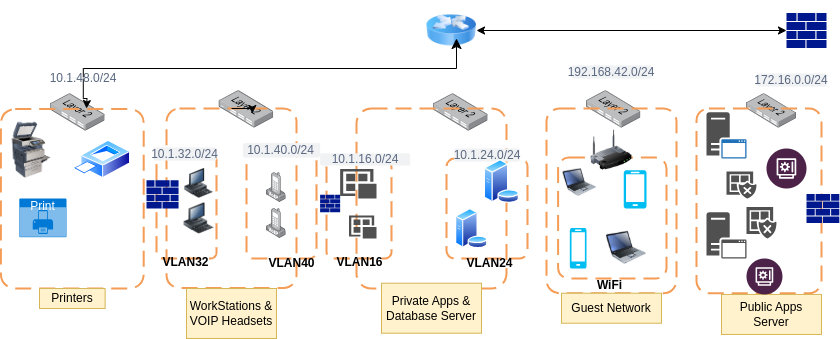

The diagram above was exported from draw.io. Its source (the exported page's mxGraphModel, read from the mxfile embedded in the PNG):
<mxGraphModel dx="1728" dy="449" grid="1" gridSize="10" guides="1" tooltips="1" connect="1" arrows="1" fold="1" page="1" pageScale="1" pageWidth="850" pageHeight="1100" math="0" shadow="0">
  <root>
    <mxCell id="0" />
    <mxCell id="1" parent="0" />
    <mxCell id="nbm-iL0owOvE1ClXrc36-1" value="" style="sketch=0;aspect=fixed;pointerEvents=1;shadow=0;dashed=0;html=1;strokeColor=none;labelPosition=center;verticalLabelPosition=bottom;verticalAlign=top;align=center;fillColor=#00188D;shape=mxgraph.mscae.enterprise.firewall" vertex="1" parent="1">
      <mxGeometry x="760" y="84.39999999999999" width="40" height="35.2" as="geometry" />
    </mxCell>
    <mxCell id="nbm-iL0owOvE1ClXrc36-2" value="" style="image;html=1;image=img/lib/clip_art/networking/Router_Icon_128x128.png" vertex="1" parent="1">
      <mxGeometry x="400" y="72" width="50" height="60" as="geometry" />
    </mxCell>
    <mxCell id="nbm-iL0owOvE1ClXrc36-4" value="" style="endArrow=classic;startArrow=classic;html=1;rounded=0;entryX=0;entryY=0.5;entryDx=0;entryDy=0;entryPerimeter=0;" edge="1" parent="1" source="nbm-iL0owOvE1ClXrc36-2" target="nbm-iL0owOvE1ClXrc36-1">
      <mxGeometry width="50" height="50" relative="1" as="geometry">
        <mxPoint x="600" y="110" as="sourcePoint" />
        <mxPoint x="650" y="60" as="targetPoint" />
        <Array as="points" />
      </mxGeometry>
    </mxCell>
    <mxCell id="nbm-iL0owOvE1ClXrc36-5" value="" style="image;points=[];aspect=fixed;html=1;align=center;shadow=0;dashed=0;image=img/lib/allied_telesis/switch/Switch_24_port_L2.svg;" vertex="1" parent="1">
      <mxGeometry x="720" y="165.22" width="50" height="34.28" as="geometry" />
    </mxCell>
    <mxCell id="nbm-iL0owOvE1ClXrc36-6" value="" style="image;points=[];aspect=fixed;html=1;align=center;shadow=0;dashed=0;image=img/lib/allied_telesis/switch/Switch_24_port_L2.svg;" vertex="1" parent="1">
      <mxGeometry x="560" y="162.21" width="54.4" height="37.29" as="geometry" />
    </mxCell>
    <mxCell id="nbm-iL0owOvE1ClXrc36-7" value="" style="image;points=[];aspect=fixed;html=1;align=center;shadow=0;dashed=0;image=img/lib/allied_telesis/switch/Switch_24_port_L2.svg;" vertex="1" parent="1">
      <mxGeometry x="407.2" y="165.21999999999997" width="54.4" height="37.29" as="geometry" />
    </mxCell>
    <mxCell id="nbm-iL0owOvE1ClXrc36-8" value="" style="image;points=[];aspect=fixed;html=1;align=center;shadow=0;dashed=0;image=img/lib/allied_telesis/switch/Switch_24_port_L2.svg;" vertex="1" parent="1">
      <mxGeometry x="192.8" y="162.21" width="54.4" height="37.29" as="geometry" />
    </mxCell>
    <mxCell id="nbm-iL0owOvE1ClXrc36-9" value="" style="image;points=[];aspect=fixed;html=1;align=center;shadow=0;dashed=0;image=img/lib/allied_telesis/switch/Switch_24_port_L2.svg;" vertex="1" parent="1">
      <mxGeometry x="24.199999999999996" y="165.22" width="54.4" height="37.29" as="geometry" />
    </mxCell>
    <mxCell id="nbm-iL0owOvE1ClXrc36-10" value="" style="rounded=1;arcSize=10;dashed=1;strokeColor=#F59D56;fillColor=none;gradientColor=none;dashPattern=8 4;strokeWidth=2;" vertex="1" parent="1">
      <mxGeometry x="-25.6" y="180.5" width="142.8" height="179.5" as="geometry" />
    </mxCell>
    <mxCell id="nbm-iL0owOvE1ClXrc36-11" value="" style="rounded=1;arcSize=10;dashed=1;strokeColor=#F59D56;fillColor=none;gradientColor=none;dashPattern=8 4;strokeWidth=2;" vertex="1" parent="1">
      <mxGeometry x="140" y="180" width="130" height="179.5" as="geometry" />
    </mxCell>
    <mxCell id="nbm-iL0owOvE1ClXrc36-12" style="edgeStyle=orthogonalEdgeStyle;rounded=0;orthogonalLoop=1;jettySize=auto;html=1;exitX=0.5;exitY=0;exitDx=0;exitDy=0;entryX=0.66;entryY=0.028;entryDx=0;entryDy=0;entryPerimeter=0;" edge="1" parent="1" source="nbm-iL0owOvE1ClXrc36-11" target="nbm-iL0owOvE1ClXrc36-11">
      <mxGeometry relative="1" as="geometry" />
    </mxCell>
    <mxCell id="nbm-iL0owOvE1ClXrc36-13" value="" style="rounded=1;arcSize=10;dashed=1;strokeColor=#F59D56;fillColor=none;gradientColor=none;dashPattern=8 4;strokeWidth=2;" vertex="1" parent="1">
      <mxGeometry x="330" y="180" width="150" height="180" as="geometry" />
    </mxCell>
    <mxCell id="nbm-iL0owOvE1ClXrc36-14" value="" style="rounded=1;arcSize=10;dashed=1;strokeColor=#F59D56;fillColor=none;gradientColor=none;dashPattern=8 4;strokeWidth=2;" vertex="1" parent="1">
      <mxGeometry x="520" y="180" width="130" height="184.72" as="geometry" />
    </mxCell>
    <mxCell id="nbm-iL0owOvE1ClXrc36-15" value="" style="rounded=1;arcSize=10;dashed=1;strokeColor=#F59D56;fillColor=none;gradientColor=none;dashPattern=8 4;strokeWidth=2;" vertex="1" parent="1">
      <mxGeometry x="670" y="180" width="125" height="184.72" as="geometry" />
    </mxCell>
    <mxCell id="nbm-iL0owOvE1ClXrc36-17" value="" style="rounded=1;arcSize=10;dashed=1;strokeColor=light-dark(#F59D56,#3333FF);fillColor=none;gradientColor=none;dashPattern=8 4;strokeWidth=2;" vertex="1" parent="1">
      <mxGeometry x="130" y="225.83" width="60" height="104.17" as="geometry" />
    </mxCell>
    <mxCell id="nbm-iL0owOvE1ClXrc36-18" value="" style="rounded=1;arcSize=10;dashed=1;strokeColor=light-dark(#F59D56,#3333FF);fillColor=none;gradientColor=none;dashPattern=8 4;strokeWidth=2;" vertex="1" parent="1">
      <mxGeometry x="220" y="220" width="70" height="110" as="geometry" />
    </mxCell>
    <mxCell id="nbm-iL0owOvE1ClXrc36-19" value="" style="rounded=1;arcSize=10;dashed=1;strokeColor=light-dark(#F59D56,#FF3333);fillColor=none;gradientColor=none;dashPattern=8 4;strokeWidth=2;" vertex="1" parent="1">
      <mxGeometry x="300" y="232.22" width="65" height="97.78" as="geometry" />
    </mxCell>
    <mxCell id="nbm-iL0owOvE1ClXrc36-22" value="" style="rounded=1;arcSize=10;dashed=1;strokeColor=light-dark(#F59D56,#FF3333);fillColor=none;gradientColor=none;dashPattern=8 4;strokeWidth=2;" vertex="1" parent="1">
      <mxGeometry x="420" y="230" width="81.1" height="100" as="geometry" />
    </mxCell>
    <mxCell id="nbm-iL0owOvE1ClXrc36-23" value="" style="rounded=1;arcSize=10;dashed=1;strokeColor=light-dark(#F59D56,#33FF33);fillColor=none;gradientColor=none;dashPattern=8 4;strokeWidth=2;" vertex="1" parent="1">
      <mxGeometry x="531.6" y="229.09" width="108.4" height="120.91" as="geometry" />
    </mxCell>
    <mxCell id="nbm-iL0owOvE1ClXrc36-24" value="" style="image;html=1;image=img/lib/clip_art/networking/Wireless_Router_128x128.png" vertex="1" parent="1">
      <mxGeometry x="560" y="201.82" width="50" height="40" as="geometry" />
    </mxCell>
    <mxCell id="nbm-iL0owOvE1ClXrc36-25" value="" style="image;html=1;image=img/lib/clip_art/computers/Printer_Commercial_128x128.png" vertex="1" parent="1">
      <mxGeometry x="-20" y="193.64" width="50" height="56.36" as="geometry" />
    </mxCell>
    <mxCell id="nbm-iL0owOvE1ClXrc36-26" value="" style="image;aspect=fixed;perimeter=ellipsePerimeter;html=1;align=center;shadow=0;dashed=0;spacingTop=3;image=img/lib/active_directory/printer.svg;" vertex="1" parent="1">
      <mxGeometry x="46.4" y="211.92" width="57.69" height="38.08" as="geometry" />
    </mxCell>
    <mxCell id="nbm-iL0owOvE1ClXrc36-28" value="Print" style="html=1;whiteSpace=wrap;strokeColor=none;fillColor=#0079D6;labelPosition=center;verticalLabelPosition=middle;verticalAlign=top;align=center;fontSize=12;outlineConnect=0;spacingTop=-6;fontColor=#FFFFFF;sketch=0;shape=mxgraph.sitemap.print;" vertex="1" parent="1">
      <mxGeometry x="-7.2" y="270" width="47.2" height="38.69" as="geometry" />
    </mxCell>
    <mxCell id="nbm-iL0owOvE1ClXrc36-29" value="Printers" style="text;html=1;strokeColor=#d6b656;fillColor=#fff2cc;align=center;verticalAlign=middle;whiteSpace=wrap;overflow=hidden;" vertex="1" parent="1">
      <mxGeometry x="13.000000000000002" y="360" width="65.6" height="20" as="geometry" />
    </mxCell>
    <mxCell id="nbm-iL0owOvE1ClXrc36-31" value="" style="edgeStyle=elbowEdgeStyle;elbow=vertical;endArrow=classic;html=1;curved=0;rounded=0;endSize=8;startSize=8;entryX=0.6;entryY=0.633;entryDx=0;entryDy=0;entryPerimeter=0;" edge="1" parent="1" source="nbm-iL0owOvE1ClXrc36-34" target="nbm-iL0owOvE1ClXrc36-2">
      <mxGeometry width="50" height="50" relative="1" as="geometry">
        <mxPoint x="170" y="150" as="sourcePoint" />
        <mxPoint x="370" y="70" as="targetPoint" />
        <Array as="points">
          <mxPoint x="230" y="140" />
        </Array>
      </mxGeometry>
    </mxCell>
    <mxCell id="nbm-iL0owOvE1ClXrc36-39" value="WorkStations &amp;amp; VOIP Headsets" style="text;html=1;strokeColor=#d6b656;fillColor=#fff2cc;align=center;verticalAlign=middle;whiteSpace=wrap;overflow=hidden;" vertex="1" parent="1">
      <mxGeometry x="160" y="360" width="90" height="50" as="geometry" />
    </mxCell>
    <mxCell id="nbm-iL0owOvE1ClXrc36-40" value="Private Apps &amp;amp; Database Server" style="text;html=1;strokeColor=#d6b656;fillColor=#fff2cc;align=center;verticalAlign=middle;whiteSpace=wrap;overflow=hidden;" vertex="1" parent="1">
      <mxGeometry x="355" y="354.72" width="100" height="50" as="geometry" />
    </mxCell>
    <mxCell id="nbm-iL0owOvE1ClXrc36-41" value="Guest Network" style="text;html=1;strokeColor=#d6b656;fillColor=#fff2cc;align=center;verticalAlign=middle;whiteSpace=wrap;overflow=hidden;" vertex="1" parent="1">
      <mxGeometry x="535" y="364.72" width="100" height="30" as="geometry" />
    </mxCell>
    <mxCell id="nbm-iL0owOvE1ClXrc36-42" value="Public Apps Server" style="text;html=1;strokeColor=#d6b656;fillColor=#fff2cc;align=center;verticalAlign=middle;whiteSpace=wrap;overflow=hidden;" vertex="1" parent="1">
      <mxGeometry x="695" y="365.94" width="100" height="40" as="geometry" />
    </mxCell>
    <mxCell id="nbm-iL0owOvE1ClXrc36-43" value="10.1.32.0/24" style="rounded=1;align=center;fillColor=#F1F2F4;strokeColor=none;html=1;whiteSpace=wrap;fontColor=#596780;fontSize=12" vertex="1" parent="1">
      <mxGeometry x="127.19999999999999" y="219" width="62.8" height="13" as="geometry" />
    </mxCell>
    <mxCell id="nbm-iL0owOvE1ClXrc36-45" value="10.1.40.0/24" style="rounded=1;align=center;fillColor=#F1F2F4;strokeColor=none;html=1;whiteSpace=wrap;fontColor=#596780;fontSize=12" vertex="1" parent="1">
      <mxGeometry x="216.4" y="214.54" width="77.2" height="14.55" as="geometry" />
    </mxCell>
    <mxCell id="nbm-iL0owOvE1ClXrc36-46" value="10.1.16.0/24" style="rounded=1;align=center;fillColor=#F1F2F4;strokeColor=none;html=1;whiteSpace=wrap;fontColor=#596780;fontSize=12" vertex="1" parent="1">
      <mxGeometry x="293.6" y="224.85" width="90" height="12.22" as="geometry" />
    </mxCell>
    <mxCell id="nbm-iL0owOvE1ClXrc36-47" value="10.1.24.0/24" style="rounded=1;align=center;fillColor=#F1F2F4;strokeColor=none;html=1;whiteSpace=wrap;fontColor=#596780;fontSize=12" vertex="1" parent="1">
      <mxGeometry x="427.75" y="220" width="65.6" height="13" as="geometry" />
    </mxCell>
    <mxCell id="nbm-iL0owOvE1ClXrc36-48" value="192.168.42.0/24" style="rounded=1;align=center;fillColor=#F1F2F4;strokeColor=none;html=1;whiteSpace=wrap;fontColor=#596780;fontSize=12" vertex="1" parent="1">
      <mxGeometry x="545" y="137" width="80" height="13" as="geometry" />
    </mxCell>
    <mxCell id="nbm-iL0owOvE1ClXrc36-49" value="172.16.0.0/24" style="rounded=1;align=center;fillColor=#F1F2F4;strokeColor=none;html=1;whiteSpace=wrap;fontColor=#596780;fontSize=12" vertex="1" parent="1">
      <mxGeometry x="730" y="145" width="70" height="13" as="geometry" />
    </mxCell>
    <mxCell id="nbm-iL0owOvE1ClXrc36-50" value="WiFi" style="text;align=center;fontStyle=1;verticalAlign=middle;spacingLeft=3;spacingRight=3;strokeColor=none;rotatable=0;points=[[0,0.5],[1,0.5]];portConstraint=eastwest;html=1;" vertex="1" parent="1">
      <mxGeometry x="560" y="353.5" width="45.6" height="6" as="geometry" />
    </mxCell>
    <mxCell id="nbm-iL0owOvE1ClXrc36-51" value="VLAN32" style="text;align=center;fontStyle=1;verticalAlign=middle;spacingLeft=3;spacingRight=3;strokeColor=none;rotatable=0;points=[[0,0.5],[1,0.5]];portConstraint=eastwest;html=1;" vertex="1" parent="1">
      <mxGeometry x="146.1" y="330.78" width="25" height="6" as="geometry" />
    </mxCell>
    <mxCell id="nbm-iL0owOvE1ClXrc36-52" value="VLAN40" style="text;align=center;fontStyle=1;verticalAlign=middle;spacingLeft=3;spacingRight=3;strokeColor=none;rotatable=0;points=[[0,0.5],[1,0.5]];portConstraint=eastwest;html=1;" vertex="1" parent="1">
      <mxGeometry x="240" y="329.5" width="50" height="10" as="geometry" />
    </mxCell>
    <mxCell id="nbm-iL0owOvE1ClXrc36-53" value="VLAN16" style="text;align=center;fontStyle=1;verticalAlign=middle;spacingLeft=3;spacingRight=3;strokeColor=none;rotatable=0;points=[[0,0.5],[1,0.5]];portConstraint=eastwest;html=1;" vertex="1" parent="1">
      <mxGeometry x="307.5" y="330.78" width="50" height="6" as="geometry" />
    </mxCell>
    <mxCell id="nbm-iL0owOvE1ClXrc36-54" value="VLAN24" style="text;align=center;fontStyle=1;verticalAlign=middle;spacingLeft=3;spacingRight=3;strokeColor=none;rotatable=0;points=[[0,0.5],[1,0.5]];portConstraint=eastwest;html=1;" vertex="1" parent="1">
      <mxGeometry x="440" y="331.5" width="45" height="6" as="geometry" />
    </mxCell>
    <mxCell id="nbm-iL0owOvE1ClXrc36-56" value="" style="sketch=0;aspect=fixed;pointerEvents=1;shadow=0;dashed=0;html=1;strokeColor=none;labelPosition=center;verticalLabelPosition=bottom;verticalAlign=top;align=center;fillColor=#00188D;shape=mxgraph.mscae.enterprise.firewall" vertex="1" parent="1">
      <mxGeometry x="293.59999999999997" y="266.18" width="20.05" height="17.64" as="geometry" />
    </mxCell>
    <mxCell id="nbm-iL0owOvE1ClXrc36-57" value="" style="sketch=0;aspect=fixed;pointerEvents=1;shadow=0;dashed=0;html=1;strokeColor=none;labelPosition=center;verticalLabelPosition=bottom;verticalAlign=top;align=center;fillColor=#00188D;shape=mxgraph.mscae.enterprise.firewall" vertex="1" parent="1">
      <mxGeometry x="120" y="251.8" width="32.05" height="28.2" as="geometry" />
    </mxCell>
    <mxCell id="nbm-iL0owOvE1ClXrc36-58" value="" style="sketch=0;aspect=fixed;pointerEvents=1;shadow=0;dashed=0;html=1;strokeColor=none;labelPosition=center;verticalLabelPosition=bottom;verticalAlign=top;align=center;fillColor=#00188D;shape=mxgraph.mscae.enterprise.firewall" vertex="1" parent="1">
      <mxGeometry x="780" y="265.55" width="32.83" height="28.89" as="geometry" />
    </mxCell>
    <mxCell id="nbm-iL0owOvE1ClXrc36-59" value="" style="image;html=1;image=img/lib/clip_art/computers/Workstation_128x128.png" vertex="1" parent="1">
      <mxGeometry x="157.5" y="274.32" width="30" height="31.56" as="geometry" />
    </mxCell>
    <mxCell id="nbm-iL0owOvE1ClXrc36-60" value="" style="image;html=1;image=img/lib/clip_art/computers/Workstation_128x128.png" vertex="1" parent="1">
      <mxGeometry x="155" y="240.11" width="35" height="29.89" as="geometry" />
    </mxCell>
    <mxCell id="nbm-iL0owOvE1ClXrc36-61" value="" style="image;points=[];aspect=fixed;html=1;align=center;shadow=0;dashed=0;image=img/lib/allied_telesis/computer_and_terminals/VOIP_IP_phone.svg;" vertex="1" parent="1">
      <mxGeometry x="240" y="280" width="19.74" height="30" as="geometry" />
    </mxCell>
    <mxCell id="nbm-iL0owOvE1ClXrc36-62" value="" style="image;points=[];aspect=fixed;html=1;align=center;shadow=0;dashed=0;image=img/lib/allied_telesis/computer_and_terminals/VOIP_IP_phone.svg;" vertex="1" parent="1">
      <mxGeometry x="240" y="244.06" width="19.74" height="30" as="geometry" />
    </mxCell>
    <mxCell id="nbm-iL0owOvE1ClXrc36-63" value="" style="sketch=0;pointerEvents=1;shadow=0;dashed=0;html=1;strokeColor=none;labelPosition=center;verticalLabelPosition=bottom;verticalAlign=top;align=center;fillColor=#505050;shape=mxgraph.mscae.intune.apps" vertex="1" parent="1">
      <mxGeometry x="322.5" y="287.11" width="27.5" height="22.89" as="geometry" />
    </mxCell>
    <mxCell id="nbm-iL0owOvE1ClXrc36-64" value="" style="sketch=0;pointerEvents=1;shadow=0;dashed=0;html=1;strokeColor=none;labelPosition=center;verticalLabelPosition=bottom;verticalAlign=top;align=center;fillColor=#505050;shape=mxgraph.mscae.intune.apps" vertex="1" parent="1">
      <mxGeometry x="313.65" y="240.44" width="36.35" height="29.56" as="geometry" />
    </mxCell>
    <mxCell id="nbm-iL0owOvE1ClXrc36-65" value="" style="image;aspect=fixed;perimeter=ellipsePerimeter;html=1;align=center;shadow=0;dashed=0;spacingTop=3;image=img/lib/active_directory/database_server.svg;" vertex="1" parent="1">
      <mxGeometry x="428.79999999999995" y="280" width="32.8" height="40" as="geometry" />
    </mxCell>
    <mxCell id="nbm-iL0owOvE1ClXrc36-66" value="" style="image;aspect=fixed;perimeter=ellipsePerimeter;html=1;align=center;shadow=0;dashed=0;spacingTop=3;image=img/lib/active_directory/database_server.svg;" vertex="1" parent="1">
      <mxGeometry x="457.42" y="231" width="35.93" height="43.82" as="geometry" />
    </mxCell>
    <mxCell id="nbm-iL0owOvE1ClXrc36-67" value="" style="image;html=1;image=img/lib/clip_art/computers/Laptop_128x128.png" vertex="1" parent="1">
      <mxGeometry x="580" y="298.44" width="40" height="41.56" as="geometry" />
    </mxCell>
    <mxCell id="nbm-iL0owOvE1ClXrc36-68" value="" style="image;html=1;image=img/lib/clip_art/computers/Laptop_128x128.png" vertex="1" parent="1">
      <mxGeometry x="536.6" y="237.91" width="33.4" height="32.09" as="geometry" />
    </mxCell>
    <mxCell id="nbm-iL0owOvE1ClXrc36-69" value="" style="verticalLabelPosition=bottom;html=1;verticalAlign=top;align=center;strokeColor=none;fillColor=#00BEF2;shape=mxgraph.azure.mobile;pointerEvents=1;" vertex="1" parent="1">
      <mxGeometry x="597.2" y="241.82" width="22.8" height="38.18" as="geometry" />
    </mxCell>
    <mxCell id="nbm-iL0owOvE1ClXrc36-70" value="" style="verticalLabelPosition=bottom;html=1;verticalAlign=top;align=center;strokeColor=none;fillColor=#00BEF2;shape=mxgraph.azure.mobile;pointerEvents=1;" vertex="1" parent="1">
      <mxGeometry x="543.3" y="299.5" width="16.7" height="40.5" as="geometry" />
    </mxCell>
    <mxCell id="nbm-iL0owOvE1ClXrc36-71" value="" style="sketch=0;pointerEvents=1;shadow=0;dashed=0;html=1;strokeColor=none;fillColor=#505050;labelPosition=center;verticalLabelPosition=bottom;verticalAlign=top;outlineConnect=0;align=center;shape=mxgraph.office.servers.application_server;" vertex="1" parent="1">
      <mxGeometry x="680" y="283.82" width="40" height="46.18" as="geometry" />
    </mxCell>
    <mxCell id="nbm-iL0owOvE1ClXrc36-72" value="" style="sketch=0;pointerEvents=1;shadow=0;dashed=0;html=1;strokeColor=none;fillColor=#505050;labelPosition=center;verticalLabelPosition=bottom;verticalAlign=top;outlineConnect=0;align=center;shape=mxgraph.office.servers.application_server_blue;" vertex="1" parent="1">
      <mxGeometry x="680" y="183.64" width="40" height="46.36" as="geometry" />
    </mxCell>
    <mxCell id="nbm-iL0owOvE1ClXrc36-73" value="" style="sketch=0;pointerEvents=1;shadow=0;dashed=0;html=1;strokeColor=none;labelPosition=center;verticalLabelPosition=bottom;verticalAlign=top;align=center;fillColor=#505050;shape=mxgraph.mscae.intune.noncompliant_apps" vertex="1" parent="1">
      <mxGeometry x="720" y="278.44" width="30" height="31.56" as="geometry" />
    </mxCell>
    <mxCell id="nbm-iL0owOvE1ClXrc36-74" value="" style="sketch=0;pointerEvents=1;shadow=0;dashed=0;html=1;strokeColor=none;labelPosition=center;verticalLabelPosition=bottom;verticalAlign=top;align=center;fillColor=#505050;shape=mxgraph.mscae.intune.noncompliant_apps" vertex="1" parent="1">
      <mxGeometry x="700" y="243.03" width="30" height="26.97" as="geometry" />
    </mxCell>
    <mxCell id="nbm-iL0owOvE1ClXrc36-75" value="" style="verticalLabelPosition=bottom;aspect=fixed;html=1;shape=mxgraph.salesforce.financial_services2;" vertex="1" parent="1">
      <mxGeometry x="720" y="330" width="35.94" height="35.94" as="geometry" />
    </mxCell>
    <mxCell id="nbm-iL0owOvE1ClXrc36-76" value="" style="verticalLabelPosition=bottom;aspect=fixed;html=1;shape=mxgraph.salesforce.financial_services2;" vertex="1" parent="1">
      <mxGeometry x="740" y="220" width="40" height="40" as="geometry" />
    </mxCell>
    <mxCell id="nbm-iL0owOvE1ClXrc36-82" value="" style="edgeStyle=orthogonalEdgeStyle;rounded=0;orthogonalLoop=1;jettySize=auto;html=1;" edge="1" parent="1" source="nbm-iL0owOvE1ClXrc36-34">
      <mxGeometry relative="1" as="geometry">
        <mxPoint x="60" y="180" as="targetPoint" />
      </mxGeometry>
    </mxCell>
    <mxCell id="nbm-iL0owOvE1ClXrc36-34" value="10.1.48.0/24" style="rounded=1;align=center;fillColor=#F1F2F4;strokeColor=none;html=1;whiteSpace=wrap;fontColor=#596780;fontSize=12" vertex="1" parent="1">
      <mxGeometry x="30" y="149" width="53.6" height="1" as="geometry" />
    </mxCell>
  </root>
</mxGraphModel>